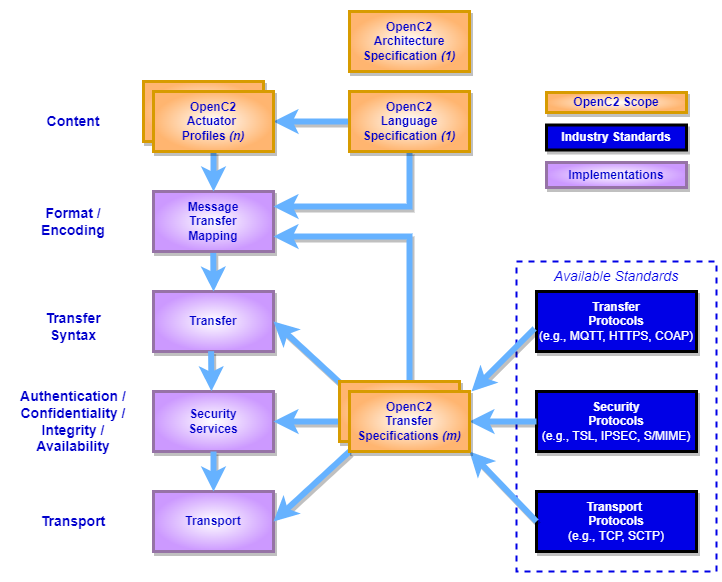

The diagram above was exported from draw.io. Its source (the exported page's mxGraphModel, read from the mxfile embedded in the PNG):
<mxGraphModel dx="944" dy="587" grid="1" gridSize="10" guides="1" tooltips="1" connect="1" arrows="1" fold="1" page="1" pageScale="1" pageWidth="850" pageHeight="1400" math="0" shadow="0">
  <root>
    <mxCell id="0" />
    <mxCell id="jbJdd0ur3q1YBHRPNC9I-48" value="Background" style="locked=1;" parent="0" />
    <mxCell id="jbJdd0ur3q1YBHRPNC9I-49" value="" style="rounded=0;whiteSpace=wrap;html=1;shadow=0;glass=0;dashed=1;fontSize=14;strokeWidth=2;gradientDirection=radial;strokeColor=none;" vertex="1" parent="jbJdd0ur3q1YBHRPNC9I-48">
      <mxGeometry x="50" y="10" width="720" height="580" as="geometry" />
    </mxCell>
    <mxCell id="1" value="Diagram" parent="0" />
    <mxCell id="jbJdd0ur3q1YBHRPNC9I-42" value="Available Standards" style="rounded=0;whiteSpace=wrap;html=1;shadow=0;glass=0;fontSize=14;fontColor=#0000E6;strokeColor=#0000E6;strokeWidth=2;fillColor=none;gradientColor=none;gradientDirection=radial;dashed=1;verticalAlign=top;fontStyle=2" vertex="1" parent="1">
      <mxGeometry x="565" y="270" width="200" height="310" as="geometry" />
    </mxCell>
    <mxCell id="jbJdd0ur3q1YBHRPNC9I-7" value="Message&lt;br&gt;Transfer&lt;br&gt;Mapping" style="rounded=0;whiteSpace=wrap;html=1;fillColor=#FFFFFF;strokeColor=#9673a6;gradientDirection=radial;strokeWidth=3;glass=0;shadow=1;fontStyle=1;gradientColor=#CC99FF;fontColor=#0000CC;" vertex="1" parent="1">
      <mxGeometry x="202" y="200" width="120" height="60" as="geometry" />
    </mxCell>
    <mxCell id="jbJdd0ur3q1YBHRPNC9I-8" value="Transfer" style="rounded=0;whiteSpace=wrap;html=1;fillColor=#FFFFFF;strokeColor=#9673a6;gradientDirection=radial;strokeWidth=3;glass=0;shadow=1;fontStyle=1;gradientColor=#CC99FF;fontColor=#0000CC;" vertex="1" parent="1">
      <mxGeometry x="202" y="300" width="120" height="60" as="geometry" />
    </mxCell>
    <mxCell id="jbJdd0ur3q1YBHRPNC9I-9" value="Security&lt;br&gt;Services" style="rounded=0;whiteSpace=wrap;html=1;fillColor=#FFFFFF;strokeColor=#9673a6;gradientDirection=radial;strokeWidth=3;glass=0;shadow=1;fontStyle=1;gradientColor=#CC99FF;fontColor=#0000CC;" vertex="1" parent="1">
      <mxGeometry x="202" y="400" width="120" height="60" as="geometry" />
    </mxCell>
    <mxCell id="jbJdd0ur3q1YBHRPNC9I-10" value="Transport" style="rounded=0;whiteSpace=wrap;html=1;fillColor=#FFFFFF;strokeColor=#9673a6;gradientDirection=radial;strokeWidth=3;glass=0;shadow=1;fontStyle=1;gradientColor=#CC99FF;fontColor=#0000CC;" vertex="1" parent="1">
      <mxGeometry x="202" y="500" width="120" height="60" as="geometry" />
    </mxCell>
    <mxCell id="jbJdd0ur3q1YBHRPNC9I-15" value="Content" style="text;html=1;strokeColor=none;fillColor=none;align=center;verticalAlign=middle;whiteSpace=wrap;rounded=0;shadow=1;glass=0;fontColor=#0000CC;fontSize=14;fontStyle=1" vertex="1" parent="1">
      <mxGeometry x="92" y="115" width="60" height="30" as="geometry" />
    </mxCell>
    <mxCell id="jbJdd0ur3q1YBHRPNC9I-16" value="Format / Encoding" style="text;html=1;strokeColor=none;fillColor=none;align=center;verticalAlign=middle;whiteSpace=wrap;rounded=0;shadow=1;glass=0;fontColor=#0000CC;fontSize=14;fontStyle=1" vertex="1" parent="1">
      <mxGeometry x="82" y="215" width="80" height="30" as="geometry" />
    </mxCell>
    <mxCell id="jbJdd0ur3q1YBHRPNC9I-17" value="Transfer Syntax" style="text;html=1;strokeColor=none;fillColor=none;align=center;verticalAlign=middle;whiteSpace=wrap;rounded=0;shadow=1;glass=0;fontColor=#0000CC;fontSize=14;fontStyle=1" vertex="1" parent="1">
      <mxGeometry x="82" y="320" width="80" height="30" as="geometry" />
    </mxCell>
    <mxCell id="jbJdd0ur3q1YBHRPNC9I-18" value="Authentication / Confidentiality / Integrity / Availability" style="text;html=1;strokeColor=none;fillColor=none;align=center;verticalAlign=middle;whiteSpace=wrap;rounded=0;shadow=1;glass=0;fontColor=#0000CC;fontSize=14;fontStyle=1" vertex="1" parent="1">
      <mxGeometry x="64" y="415" width="116" height="30" as="geometry" />
    </mxCell>
    <mxCell id="jbJdd0ur3q1YBHRPNC9I-19" value="Transport" style="text;html=1;strokeColor=none;fillColor=none;align=center;verticalAlign=middle;whiteSpace=wrap;rounded=0;shadow=1;glass=0;fontColor=#0000CC;fontSize=14;fontStyle=1" vertex="1" parent="1">
      <mxGeometry x="92" y="515" width="60" height="30" as="geometry" />
    </mxCell>
    <mxCell id="jbJdd0ur3q1YBHRPNC9I-25" value="" style="endArrow=classic;html=1;rounded=0;fontSize=16;fontColor=#0000CC;exitX=0.5;exitY=1;exitDx=0;exitDy=0;entryX=1;entryY=0.25;entryDx=0;entryDy=0;edgeStyle=orthogonalEdgeStyle;strokeColor=#66B2FF;strokeWidth=6;shadow=1;endFill=0;" edge="1" parent="1" source="jbJdd0ur3q1YBHRPNC9I-3" target="jbJdd0ur3q1YBHRPNC9I-7">
      <mxGeometry width="50" height="50" relative="1" as="geometry">
        <mxPoint x="400" y="290" as="sourcePoint" />
        <mxPoint x="450" y="240" as="targetPoint" />
      </mxGeometry>
    </mxCell>
    <mxCell id="jbJdd0ur3q1YBHRPNC9I-26" value="" style="endArrow=classic;html=1;rounded=0;fontSize=16;fontColor=#0000CC;exitX=0.5;exitY=0;exitDx=0;exitDy=0;entryX=1;entryY=0.75;entryDx=0;entryDy=0;edgeStyle=orthogonalEdgeStyle;strokeColor=#66B2FF;strokeWidth=6;shadow=1;endFill=0;" edge="1" parent="1" source="jbJdd0ur3q1YBHRPNC9I-5" target="jbJdd0ur3q1YBHRPNC9I-7">
      <mxGeometry width="50" height="50" relative="1" as="geometry">
        <mxPoint x="528" y="170" as="sourcePoint" />
        <mxPoint x="332" y="240" as="targetPoint" />
      </mxGeometry>
    </mxCell>
    <mxCell id="jbJdd0ur3q1YBHRPNC9I-27" value="" style="endArrow=classic;html=1;rounded=0;fontSize=16;fontColor=#0000CC;exitX=0;exitY=0.5;exitDx=0;exitDy=0;entryX=1;entryY=0.5;entryDx=0;entryDy=0;strokeColor=#66B2FF;strokeWidth=6;shadow=1;endFill=0;" edge="1" parent="1" source="jbJdd0ur3q1YBHRPNC9I-3" target="jbJdd0ur3q1YBHRPNC9I-2">
      <mxGeometry width="50" height="50" relative="1" as="geometry">
        <mxPoint x="528" y="170" as="sourcePoint" />
        <mxPoint x="332" y="225" as="targetPoint" />
      </mxGeometry>
    </mxCell>
    <mxCell id="jbJdd0ur3q1YBHRPNC9I-28" value="" style="endArrow=classic;html=1;rounded=0;fontSize=16;fontColor=#0000CC;entryX=0.5;entryY=0;entryDx=0;entryDy=0;strokeColor=#66B2FF;strokeWidth=6;shadow=1;startSize=6;endFill=0;exitX=0.5;exitY=1;exitDx=0;exitDy=0;" edge="1" parent="1" source="jbJdd0ur3q1YBHRPNC9I-2" target="jbJdd0ur3q1YBHRPNC9I-7">
      <mxGeometry width="50" height="50" relative="1" as="geometry">
        <mxPoint x="468" y="140" as="sourcePoint" />
        <mxPoint x="332" y="140" as="targetPoint" />
      </mxGeometry>
    </mxCell>
    <mxCell id="jbJdd0ur3q1YBHRPNC9I-30" value="" style="endArrow=classic;html=1;rounded=0;fontSize=16;fontColor=#0000CC;entryX=0.5;entryY=0;entryDx=0;entryDy=0;strokeColor=#66B2FF;strokeWidth=6;shadow=1;startSize=6;endFill=0;exitX=0.498;exitY=1.024;exitDx=0;exitDy=0;exitPerimeter=0;" edge="1" parent="1" source="jbJdd0ur3q1YBHRPNC9I-7" target="jbJdd0ur3q1YBHRPNC9I-8">
      <mxGeometry width="50" height="50" relative="1" as="geometry">
        <mxPoint x="260" y="270" as="sourcePoint" />
        <mxPoint x="272" y="210" as="targetPoint" />
      </mxGeometry>
    </mxCell>
    <mxCell id="jbJdd0ur3q1YBHRPNC9I-31" value="" style="endArrow=classic;html=1;rounded=0;fontSize=16;fontColor=#0000CC;entryX=0.483;entryY=-0.004;entryDx=0;entryDy=0;strokeColor=#66B2FF;strokeWidth=6;shadow=1;startSize=6;endFill=0;entryPerimeter=0;exitX=0.48;exitY=0.995;exitDx=0;exitDy=0;exitPerimeter=0;" edge="1" parent="1" source="jbJdd0ur3q1YBHRPNC9I-8" target="jbJdd0ur3q1YBHRPNC9I-9">
      <mxGeometry width="50" height="50" relative="1" as="geometry">
        <mxPoint x="260" y="370" as="sourcePoint" />
        <mxPoint x="272" y="310" as="targetPoint" />
      </mxGeometry>
    </mxCell>
    <mxCell id="jbJdd0ur3q1YBHRPNC9I-32" value="" style="endArrow=classic;html=1;rounded=0;fontSize=16;fontColor=#0000CC;entryX=0.5;entryY=0;entryDx=0;entryDy=0;strokeColor=#66B2FF;strokeWidth=6;shadow=1;startSize=6;endFill=0;exitX=0.5;exitY=1;exitDx=0;exitDy=0;" edge="1" parent="1" source="jbJdd0ur3q1YBHRPNC9I-9" target="jbJdd0ur3q1YBHRPNC9I-10">
      <mxGeometry width="50" height="50" relative="1" as="geometry">
        <mxPoint x="272" y="370" as="sourcePoint" />
        <mxPoint x="269.96000000000004" y="409.76" as="targetPoint" />
      </mxGeometry>
    </mxCell>
    <mxCell id="jbJdd0ur3q1YBHRPNC9I-33" value="" style="endArrow=classic;html=1;rounded=0;fontSize=16;fontColor=#0000CC;entryX=1;entryY=0.5;entryDx=0;entryDy=0;strokeColor=#66B2FF;strokeWidth=6;shadow=1;startSize=6;endFill=0;exitX=0;exitY=0;exitDx=0;exitDy=0;" edge="1" parent="1" source="jbJdd0ur3q1YBHRPNC9I-5" target="jbJdd0ur3q1YBHRPNC9I-8">
      <mxGeometry width="50" height="50" relative="1" as="geometry">
        <mxPoint x="269.5999999999999" y="369.70000000000005" as="sourcePoint" />
        <mxPoint x="269.96000000000004" y="409.76" as="targetPoint" />
      </mxGeometry>
    </mxCell>
    <mxCell id="jbJdd0ur3q1YBHRPNC9I-34" value="" style="endArrow=classic;html=1;rounded=0;fontSize=16;fontColor=#0000CC;entryX=1;entryY=0.5;entryDx=0;entryDy=0;strokeColor=#66B2FF;strokeWidth=6;shadow=1;startSize=6;endFill=0;exitX=0;exitY=0.5;exitDx=0;exitDy=0;" edge="1" parent="1" source="jbJdd0ur3q1YBHRPNC9I-5" target="jbJdd0ur3q1YBHRPNC9I-9">
      <mxGeometry width="50" height="50" relative="1" as="geometry">
        <mxPoint x="468" y="360" as="sourcePoint" />
        <mxPoint x="332" y="340" as="targetPoint" />
      </mxGeometry>
    </mxCell>
    <mxCell id="jbJdd0ur3q1YBHRPNC9I-35" value="" style="endArrow=classic;html=1;rounded=0;fontSize=16;fontColor=#0000CC;entryX=1;entryY=0.5;entryDx=0;entryDy=0;strokeColor=#66B2FF;strokeWidth=6;shadow=1;startSize=6;endFill=0;exitX=0;exitY=1;exitDx=0;exitDy=0;" edge="1" parent="1" source="jbJdd0ur3q1YBHRPNC9I-5" target="jbJdd0ur3q1YBHRPNC9I-10">
      <mxGeometry width="50" height="50" relative="1" as="geometry">
        <mxPoint x="468" y="390" as="sourcePoint" />
        <mxPoint x="332" y="440" as="targetPoint" />
      </mxGeometry>
    </mxCell>
    <mxCell id="jbJdd0ur3q1YBHRPNC9I-36" value="Transfer&lt;br&gt;Protocols&lt;br&gt;&lt;span style=&quot;font-weight: normal;&quot;&gt;(e.g., MQTT, HTTPS, COAP)&lt;/span&gt;" style="rounded=0;whiteSpace=wrap;html=1;fillColor=#0000E6;strokeColor=default;gradientDirection=radial;strokeWidth=3;glass=0;shadow=1;fontStyle=1;gradientColor=none;fontColor=#FFFFFF;" vertex="1" parent="1">
      <mxGeometry x="585" y="300" width="160" height="60" as="geometry" />
    </mxCell>
    <mxCell id="jbJdd0ur3q1YBHRPNC9I-37" value="Security&lt;br&gt;Protocols&lt;br&gt;&lt;span style=&quot;font-weight: normal;&quot;&gt;(e.g., TSL, IPSEC, S/MIME)&lt;/span&gt;" style="rounded=0;whiteSpace=wrap;html=1;fillColor=#0000E6;strokeColor=default;gradientDirection=radial;strokeWidth=3;glass=0;shadow=1;fontStyle=1;gradientColor=none;fontColor=#FFFFFF;" vertex="1" parent="1">
      <mxGeometry x="585" y="400" width="160" height="60" as="geometry" />
    </mxCell>
    <mxCell id="jbJdd0ur3q1YBHRPNC9I-38" value="Transport&amp;nbsp;&lt;br&gt;Protocols&lt;br&gt;&lt;span style=&quot;font-weight: normal;&quot;&gt;(e.g., TCP, SCTP)&lt;/span&gt;" style="rounded=0;whiteSpace=wrap;html=1;fillColor=#0000E6;strokeColor=default;gradientDirection=radial;strokeWidth=3;glass=0;shadow=1;fontStyle=1;gradientColor=none;fontColor=#FFFFFF;" vertex="1" parent="1">
      <mxGeometry x="585" y="500" width="160" height="60" as="geometry" />
    </mxCell>
    <mxCell id="jbJdd0ur3q1YBHRPNC9I-39" value="" style="endArrow=classic;html=1;rounded=0;fontSize=16;fontColor=#0000CC;entryX=1;entryY=1;entryDx=0;entryDy=0;strokeColor=#66B2FF;strokeWidth=6;shadow=1;startSize=6;endFill=0;exitX=0;exitY=0.5;exitDx=0;exitDy=0;" edge="1" parent="1" source="jbJdd0ur3q1YBHRPNC9I-38" target="jbJdd0ur3q1YBHRPNC9I-5">
      <mxGeometry width="50" height="50" relative="1" as="geometry">
        <mxPoint x="408" y="470" as="sourcePoint" />
        <mxPoint x="332" y="540" as="targetPoint" />
      </mxGeometry>
    </mxCell>
    <mxCell id="jbJdd0ur3q1YBHRPNC9I-40" value="" style="endArrow=classic;html=1;rounded=0;fontSize=16;fontColor=#0000CC;entryX=1;entryY=0.5;entryDx=0;entryDy=0;strokeColor=#66B2FF;strokeWidth=6;shadow=1;startSize=6;endFill=0;exitX=0;exitY=0.5;exitDx=0;exitDy=0;" edge="1" parent="1" source="jbJdd0ur3q1YBHRPNC9I-37" target="jbJdd0ur3q1YBHRPNC9I-5">
      <mxGeometry width="50" height="50" relative="1" as="geometry">
        <mxPoint x="580" y="540" as="sourcePoint" />
        <mxPoint x="528" y="470" as="targetPoint" />
      </mxGeometry>
    </mxCell>
    <mxCell id="jbJdd0ur3q1YBHRPNC9I-41" value="" style="endArrow=classic;html=1;rounded=0;fontSize=16;fontColor=#0000CC;strokeColor=#66B2FF;strokeWidth=6;shadow=1;startSize=6;endFill=0;exitX=-0.012;exitY=0.617;exitDx=0;exitDy=0;exitPerimeter=0;" edge="1" parent="1" source="jbJdd0ur3q1YBHRPNC9I-36">
      <mxGeometry width="50" height="50" relative="1" as="geometry">
        <mxPoint x="580" y="440" as="sourcePoint" />
        <mxPoint x="520" y="400" as="targetPoint" />
      </mxGeometry>
    </mxCell>
    <mxCell id="jbJdd0ur3q1YBHRPNC9I-43" value="OpenC2 Scope" style="rounded=0;whiteSpace=wrap;html=1;fillColor=#FFFFFF;strokeColor=#d79b00;gradientColor=#FFB570;gradientDirection=radial;strokeWidth=3;glass=0;shadow=1;fontColor=#0000CC;fontStyle=1" vertex="1" parent="1">
      <mxGeometry x="595" y="101" width="140" height="20" as="geometry" />
    </mxCell>
    <mxCell id="jbJdd0ur3q1YBHRPNC9I-45" value="Industry Standards" style="rounded=0;whiteSpace=wrap;html=1;fillColor=#0000E6;strokeColor=default;gradientDirection=radial;strokeWidth=3;glass=0;shadow=1;fontStyle=1;gradientColor=none;fontColor=#FFFFFF;" vertex="1" parent="1">
      <mxGeometry x="595" y="133.5" width="140" height="25" as="geometry" />
    </mxCell>
    <mxCell id="jbJdd0ur3q1YBHRPNC9I-46" value="Implementations" style="rounded=0;whiteSpace=wrap;html=1;fillColor=#FFFFFF;strokeColor=#9673a6;gradientDirection=radial;strokeWidth=3;glass=0;shadow=1;fontStyle=1;gradientColor=#CC99FF;fontColor=#0000CC;" vertex="1" parent="1">
      <mxGeometry x="595" y="171" width="140" height="25" as="geometry" />
    </mxCell>
    <mxCell id="jbJdd0ur3q1YBHRPNC9I-4" value="" style="rounded=0;whiteSpace=wrap;html=1;fillColor=#FFFFFF;strokeColor=#d79b00;gradientColor=#FFB570;gradientDirection=radial;strokeWidth=3;glass=0;shadow=1;" vertex="1" parent="1">
      <mxGeometry x="388" y="390" width="120" height="60" as="geometry" />
    </mxCell>
    <mxCell id="jbJdd0ur3q1YBHRPNC9I-5" value="OpenC2&lt;br&gt;Transfer Specifications&amp;nbsp;&lt;i&gt;(m)&lt;/i&gt;" style="rounded=0;whiteSpace=wrap;html=1;fillColor=#FFFFFF;strokeColor=#d79b00;gradientColor=#FFB570;gradientDirection=radial;strokeWidth=3;glass=0;shadow=1;fontColor=#0000CC;fontStyle=1" vertex="1" parent="1">
      <mxGeometry x="398" y="400" width="120" height="60" as="geometry" />
    </mxCell>
    <mxCell id="jbJdd0ur3q1YBHRPNC9I-1" value="" style="rounded=0;whiteSpace=wrap;html=1;fillColor=#FFFFFF;strokeColor=#d79b00;gradientColor=#FFB570;gradientDirection=radial;strokeWidth=3;glass=0;shadow=1;" vertex="1" parent="1">
      <mxGeometry x="192" y="90" width="120" height="60" as="geometry" />
    </mxCell>
    <mxCell id="jbJdd0ur3q1YBHRPNC9I-2" value="OpenC2&lt;br&gt;Actuator&amp;nbsp;&lt;br&gt;Profiles &lt;i&gt;(n)&lt;/i&gt;" style="rounded=0;whiteSpace=wrap;html=1;fillColor=#FFFFFF;strokeColor=#d79b00;gradientColor=#FFB570;gradientDirection=radial;strokeWidth=3;glass=0;shadow=1;fontColor=#0000CC;fontStyle=1" vertex="1" parent="1">
      <mxGeometry x="202" y="100" width="120" height="60" as="geometry" />
    </mxCell>
    <mxCell id="jbJdd0ur3q1YBHRPNC9I-3" value="OpenC2&lt;br&gt;Language Specification &lt;i&gt;(1)&lt;/i&gt;" style="rounded=0;whiteSpace=wrap;html=1;fillColor=#FFFFFF;strokeColor=#d79b00;gradientColor=#FFB570;gradientDirection=radial;strokeWidth=3;glass=0;shadow=1;fontColor=#0000CC;fontStyle=1" vertex="1" parent="1">
      <mxGeometry x="398" y="100" width="120" height="60" as="geometry" />
    </mxCell>
    <mxCell id="jbJdd0ur3q1YBHRPNC9I-47" value="OpenC2&lt;br&gt;Architecture&lt;br&gt;Specification &lt;i&gt;(1)&lt;/i&gt;" style="rounded=0;whiteSpace=wrap;html=1;fillColor=#FFFFFF;strokeColor=#d79b00;gradientColor=#FFB570;gradientDirection=radial;strokeWidth=3;glass=0;shadow=1;fontColor=#0000CC;fontStyle=1" vertex="1" parent="1">
      <mxGeometry x="398" y="20" width="120" height="60" as="geometry" />
    </mxCell>
  </root>
</mxGraphModel>